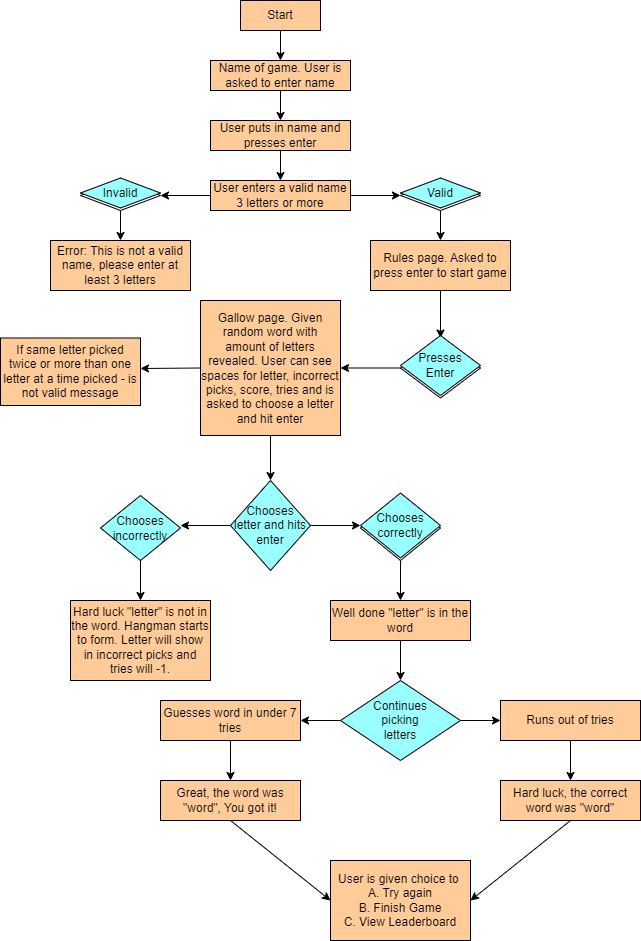

The diagram above was exported from draw.io. Its source (the exported page's mxGraphModel, read from the mxfile embedded in the PNG):
<mxGraphModel dx="1632" dy="838" grid="1" gridSize="10" guides="1" tooltips="1" connect="1" arrows="1" fold="1" page="1" pageScale="1" pageWidth="850" pageHeight="1100" math="0" shadow="0">
  <root>
    <mxCell id="0" />
    <mxCell id="1" parent="0" />
    <mxCell id="3" style="edgeStyle=none;html=1;exitX=0.5;exitY=1;exitDx=0;exitDy=0;" edge="1" parent="1" source="2">
      <mxGeometry relative="1" as="geometry">
        <mxPoint x="360" y="80" as="targetPoint" />
      </mxGeometry>
    </mxCell>
    <mxCell id="2" value="Start" style="rounded=0;whiteSpace=wrap;html=1;fillColor=#FF8000;" parent="1" vertex="1">
      <mxGeometry x="320" y="20" width="80" height="30" as="geometry" />
    </mxCell>
    <mxCell id="5" style="edgeStyle=none;html=1;exitX=0.5;exitY=1;exitDx=0;exitDy=0;" edge="1" parent="1" source="4">
      <mxGeometry relative="1" as="geometry">
        <mxPoint x="360" y="140" as="targetPoint" />
      </mxGeometry>
    </mxCell>
    <mxCell id="4" value="Name of game. User is asked to enter name" style="rounded=0;whiteSpace=wrap;html=1;fillColor=#FF8000;" vertex="1" parent="1">
      <mxGeometry x="290" y="80" width="140" height="30" as="geometry" />
    </mxCell>
    <mxCell id="8" style="edgeStyle=none;html=1;exitX=0.5;exitY=1;exitDx=0;exitDy=0;" edge="1" parent="1" source="6" target="7">
      <mxGeometry relative="1" as="geometry" />
    </mxCell>
    <mxCell id="6" value="User puts in name and presses enter" style="rounded=0;whiteSpace=wrap;html=1;fillColor=#FF8000;" vertex="1" parent="1">
      <mxGeometry x="290" y="140" width="140" height="30" as="geometry" />
    </mxCell>
    <mxCell id="9" style="edgeStyle=none;html=1;exitX=1;exitY=0.5;exitDx=0;exitDy=0;" edge="1" parent="1" source="7">
      <mxGeometry relative="1" as="geometry">
        <mxPoint x="480" y="215" as="targetPoint" />
      </mxGeometry>
    </mxCell>
    <mxCell id="10" style="edgeStyle=none;html=1;exitX=0;exitY=0.5;exitDx=0;exitDy=0;" edge="1" parent="1" source="7">
      <mxGeometry relative="1" as="geometry">
        <mxPoint x="240" y="215" as="targetPoint" />
      </mxGeometry>
    </mxCell>
    <mxCell id="7" value="User enters a valid name 3 letters or more" style="rounded=0;whiteSpace=wrap;html=1;fillColor=#FF8000;" vertex="1" parent="1">
      <mxGeometry x="290" y="200" width="140" height="30" as="geometry" />
    </mxCell>
    <mxCell id="13" style="edgeStyle=none;html=1;exitX=0.5;exitY=1;exitDx=0;exitDy=0;" edge="1" parent="1" source="11">
      <mxGeometry relative="1" as="geometry">
        <mxPoint x="520" y="260" as="targetPoint" />
      </mxGeometry>
    </mxCell>
    <mxCell id="11" value="Valid" style="rhombus;whiteSpace=wrap;html=1;" vertex="1" parent="1">
      <mxGeometry x="480" y="200" width="80" height="30" as="geometry" />
    </mxCell>
    <mxCell id="14" style="edgeStyle=none;html=1;exitX=0.5;exitY=1;exitDx=0;exitDy=0;" edge="1" parent="1" source="12">
      <mxGeometry relative="1" as="geometry">
        <mxPoint x="200" y="260" as="targetPoint" />
      </mxGeometry>
    </mxCell>
    <mxCell id="12" value="Invalid" style="rhombus;whiteSpace=wrap;html=1;" vertex="1" parent="1">
      <mxGeometry x="160" y="200" width="80" height="30" as="geometry" />
    </mxCell>
    <mxCell id="15" value="Error: This is not a valid name, please enter at least 3 letters" style="rounded=0;whiteSpace=wrap;html=1;fillColor=#FFCC99;" vertex="1" parent="1">
      <mxGeometry x="130" y="260" width="140" height="50" as="geometry" />
    </mxCell>
    <mxCell id="18" style="edgeStyle=none;html=1;exitX=0.5;exitY=1;exitDx=0;exitDy=0;entryX=0.5;entryY=0;entryDx=0;entryDy=0;" edge="1" parent="1" source="16" target="19">
      <mxGeometry relative="1" as="geometry">
        <mxPoint x="520" y="350" as="targetPoint" />
      </mxGeometry>
    </mxCell>
    <mxCell id="16" value="Rules page. Asked to press enter to start game" style="rounded=0;whiteSpace=wrap;html=1;fillColor=#FFCC99;" vertex="1" parent="1">
      <mxGeometry x="450" y="260" width="140" height="50" as="geometry" />
    </mxCell>
    <mxCell id="20" style="edgeStyle=none;html=1;exitX=0;exitY=0.5;exitDx=0;exitDy=0;entryX=1;entryY=0.5;entryDx=0;entryDy=0;" edge="1" parent="1" source="19" target="21">
      <mxGeometry relative="1" as="geometry">
        <mxPoint x="420" y="370" as="targetPoint" />
      </mxGeometry>
    </mxCell>
    <mxCell id="19" value="Presses&lt;br&gt;Enter" style="rhombus;whiteSpace=wrap;html=1;" vertex="1" parent="1">
      <mxGeometry x="480" y="357.5" width="80" height="60" as="geometry" />
    </mxCell>
    <mxCell id="23" style="edgeStyle=none;html=1;exitX=0;exitY=0.5;exitDx=0;exitDy=0;" edge="1" parent="1" source="21">
      <mxGeometry relative="1" as="geometry">
        <mxPoint x="220" y="388" as="targetPoint" />
      </mxGeometry>
    </mxCell>
    <mxCell id="25" style="edgeStyle=none;html=1;exitX=0.5;exitY=1;exitDx=0;exitDy=0;" edge="1" parent="1" source="21">
      <mxGeometry relative="1" as="geometry">
        <mxPoint x="350" y="500" as="targetPoint" />
      </mxGeometry>
    </mxCell>
    <mxCell id="21" value="Gallow page. Given random word with amount of letters revealed. User can see spaces for letter, incorrect picks, score, tries and is asked to choose a letter and hit enter" style="rounded=0;whiteSpace=wrap;html=1;fillColor=#FFCC99;" vertex="1" parent="1">
      <mxGeometry x="280" y="320" width="140" height="135" as="geometry" />
    </mxCell>
    <mxCell id="24" value="If same letter picked twice or more than one letter at a time picked - is not valid message" style="rounded=0;whiteSpace=wrap;html=1;fillColor=#FFCC99;" vertex="1" parent="1">
      <mxGeometry x="80" y="357.5" width="140" height="67.5" as="geometry" />
    </mxCell>
    <mxCell id="27" style="edgeStyle=none;html=1;exitX=1;exitY=0.5;exitDx=0;exitDy=0;" edge="1" parent="1" source="26">
      <mxGeometry relative="1" as="geometry">
        <mxPoint x="440" y="545" as="targetPoint" />
      </mxGeometry>
    </mxCell>
    <mxCell id="28" style="edgeStyle=none;html=1;exitX=0;exitY=0.5;exitDx=0;exitDy=0;" edge="1" parent="1" source="26">
      <mxGeometry relative="1" as="geometry">
        <mxPoint x="260" y="545" as="targetPoint" />
      </mxGeometry>
    </mxCell>
    <mxCell id="26" value="Chooses&lt;br&gt;letter and hits&lt;br&gt;enter&lt;br&gt;" style="rhombus;whiteSpace=wrap;html=1;fillColor=#99FFFF;" vertex="1" parent="1">
      <mxGeometry x="310" y="500" width="80" height="90" as="geometry" />
    </mxCell>
    <mxCell id="32" style="edgeStyle=none;html=1;exitX=0.5;exitY=1;exitDx=0;exitDy=0;" edge="1" parent="1" source="29">
      <mxGeometry relative="1" as="geometry">
        <mxPoint x="480" y="620" as="targetPoint" />
      </mxGeometry>
    </mxCell>
    <mxCell id="29" value="Chooses&lt;br&gt;correctly" style="rhombus;whiteSpace=wrap;html=1;" vertex="1" parent="1">
      <mxGeometry x="440" y="515" width="80" height="65" as="geometry" />
    </mxCell>
    <mxCell id="31" style="edgeStyle=none;html=1;exitX=0.5;exitY=1;exitDx=0;exitDy=0;" edge="1" parent="1" source="30">
      <mxGeometry relative="1" as="geometry">
        <mxPoint x="220" y="620" as="targetPoint" />
      </mxGeometry>
    </mxCell>
    <mxCell id="30" value="Chooses&lt;br&gt;incorrectly" style="rhombus;whiteSpace=wrap;html=1;fillColor=#99FFFF;" vertex="1" parent="1">
      <mxGeometry x="180" y="515" width="80" height="65" as="geometry" />
    </mxCell>
    <mxCell id="33" value="Hard luck &quot;letter&quot; is not in the word. Hangman starts to form. Letter will show in incorrect picks and tries will -1." style="rounded=0;whiteSpace=wrap;html=1;fillColor=#FFCC99;" vertex="1" parent="1">
      <mxGeometry x="150" y="620" width="140" height="80" as="geometry" />
    </mxCell>
    <mxCell id="36" style="edgeStyle=none;html=1;exitX=0.5;exitY=1;exitDx=0;exitDy=0;" edge="1" parent="1" source="34">
      <mxGeometry relative="1" as="geometry">
        <mxPoint x="480" y="700" as="targetPoint" />
      </mxGeometry>
    </mxCell>
    <mxCell id="34" value="Well done &quot;letter&quot; is in the word" style="rounded=0;whiteSpace=wrap;html=1;fillColor=#FFCC99;" vertex="1" parent="1">
      <mxGeometry x="410" y="620" width="140" height="40" as="geometry" />
    </mxCell>
    <mxCell id="37" style="edgeStyle=none;html=1;exitX=0;exitY=0.5;exitDx=0;exitDy=0;" edge="1" parent="1" source="35">
      <mxGeometry relative="1" as="geometry">
        <mxPoint x="380" y="740" as="targetPoint" />
      </mxGeometry>
    </mxCell>
    <mxCell id="38" style="edgeStyle=none;html=1;exitX=1;exitY=0.5;exitDx=0;exitDy=0;" edge="1" parent="1" source="35">
      <mxGeometry relative="1" as="geometry">
        <mxPoint x="580" y="740" as="targetPoint" />
      </mxGeometry>
    </mxCell>
    <mxCell id="35" value="Continues&lt;br&gt;picking&lt;br&gt;letters" style="rhombus;whiteSpace=wrap;html=1;fillColor=#99FFFF;" vertex="1" parent="1">
      <mxGeometry x="420" y="700" width="120" height="80" as="geometry" />
    </mxCell>
    <mxCell id="41" style="edgeStyle=none;html=1;exitX=0.5;exitY=1;exitDx=0;exitDy=0;" edge="1" parent="1" source="39">
      <mxGeometry relative="1" as="geometry">
        <mxPoint x="310" y="800" as="targetPoint" />
      </mxGeometry>
    </mxCell>
    <mxCell id="39" value="Guesses word in under 7 tries" style="rounded=0;whiteSpace=wrap;html=1;fillColor=#FFCC99;" vertex="1" parent="1">
      <mxGeometry x="240" y="720" width="140" height="40" as="geometry" />
    </mxCell>
    <mxCell id="42" style="edgeStyle=none;html=1;" edge="1" parent="1" source="40">
      <mxGeometry relative="1" as="geometry">
        <mxPoint x="650" y="800" as="targetPoint" />
      </mxGeometry>
    </mxCell>
    <mxCell id="40" value="Runs out of tries" style="rounded=0;whiteSpace=wrap;html=1;fillColor=#FFCC99;" vertex="1" parent="1">
      <mxGeometry x="580" y="720" width="140" height="40" as="geometry" />
    </mxCell>
    <mxCell id="46" style="edgeStyle=none;html=1;exitX=0.5;exitY=1;exitDx=0;exitDy=0;entryX=0;entryY=0.5;entryDx=0;entryDy=0;" edge="1" parent="1" source="43" target="45">
      <mxGeometry relative="1" as="geometry">
        <mxPoint x="310" y="920" as="targetPoint" />
      </mxGeometry>
    </mxCell>
    <mxCell id="43" value="Great, the word was &quot;word&quot;, You got it!" style="rounded=0;whiteSpace=wrap;html=1;fillColor=#FFCC99;" vertex="1" parent="1">
      <mxGeometry x="240" y="800" width="140" height="40" as="geometry" />
    </mxCell>
    <mxCell id="47" style="edgeStyle=none;html=1;exitX=0.5;exitY=1;exitDx=0;exitDy=0;entryX=1;entryY=0.5;entryDx=0;entryDy=0;" edge="1" parent="1" source="44" target="45">
      <mxGeometry relative="1" as="geometry" />
    </mxCell>
    <mxCell id="44" value="Hard luck, the correct word was &quot;word&quot;" style="rounded=0;whiteSpace=wrap;html=1;fillColor=#FF8000;" vertex="1" parent="1">
      <mxGeometry x="580" y="800" width="140" height="40" as="geometry" />
    </mxCell>
    <mxCell id="45" value="User is given choice to&amp;nbsp;&lt;br&gt;A. Try again&lt;br&gt;B. Finish Game&lt;br&gt;C. View Leaderboard" style="rounded=0;whiteSpace=wrap;html=1;fillColor=#FFCC99;" vertex="1" parent="1">
      <mxGeometry x="410" y="880" width="140" height="80" as="geometry" />
    </mxCell>
    <mxCell id="48" value="Invalid" style="rhombus;whiteSpace=wrap;html=1;fillColor=#99FFFF;" vertex="1" parent="1">
      <mxGeometry x="160" y="197.5" width="80" height="30" as="geometry" />
    </mxCell>
    <mxCell id="49" value="Valid" style="rhombus;whiteSpace=wrap;html=1;fillColor=#99FFFF;" vertex="1" parent="1">
      <mxGeometry x="480" y="197.5" width="80" height="30" as="geometry" />
    </mxCell>
    <mxCell id="50" value="Presses&lt;br&gt;Enter" style="rhombus;whiteSpace=wrap;html=1;fillColor=#99FFFF;" vertex="1" parent="1">
      <mxGeometry x="480" y="355" width="80" height="60" as="geometry" />
    </mxCell>
    <mxCell id="51" value="Chooses&lt;br&gt;correctly" style="rhombus;whiteSpace=wrap;html=1;fillColor=#99FFFF;" vertex="1" parent="1">
      <mxGeometry x="440" y="512.5" width="80" height="65" as="geometry" />
    </mxCell>
    <mxCell id="52" value="Hard luck, the correct word was &quot;word&quot;" style="rounded=0;whiteSpace=wrap;html=1;fillColor=#FFCC99;" vertex="1" parent="1">
      <mxGeometry x="580" y="800" width="140" height="40" as="geometry" />
    </mxCell>
    <mxCell id="53" value="Start" style="rounded=0;whiteSpace=wrap;html=1;fillColor=#FFCC99;" vertex="1" parent="1">
      <mxGeometry x="320" y="20" width="80" height="30" as="geometry" />
    </mxCell>
    <mxCell id="54" value="Name of game. User is asked to enter name" style="rounded=0;whiteSpace=wrap;html=1;fillColor=#FFCC99;" vertex="1" parent="1">
      <mxGeometry x="290" y="80" width="140" height="30" as="geometry" />
    </mxCell>
    <mxCell id="55" value="User puts in name and presses enter" style="rounded=0;whiteSpace=wrap;html=1;fillColor=#FFCC99;" vertex="1" parent="1">
      <mxGeometry x="290" y="140" width="140" height="30" as="geometry" />
    </mxCell>
    <mxCell id="56" value="User enters a valid name 3 letters or more" style="rounded=0;whiteSpace=wrap;html=1;fillColor=#FFCC99;" vertex="1" parent="1">
      <mxGeometry x="290" y="200" width="140" height="30" as="geometry" />
    </mxCell>
  </root>
</mxGraphModel>